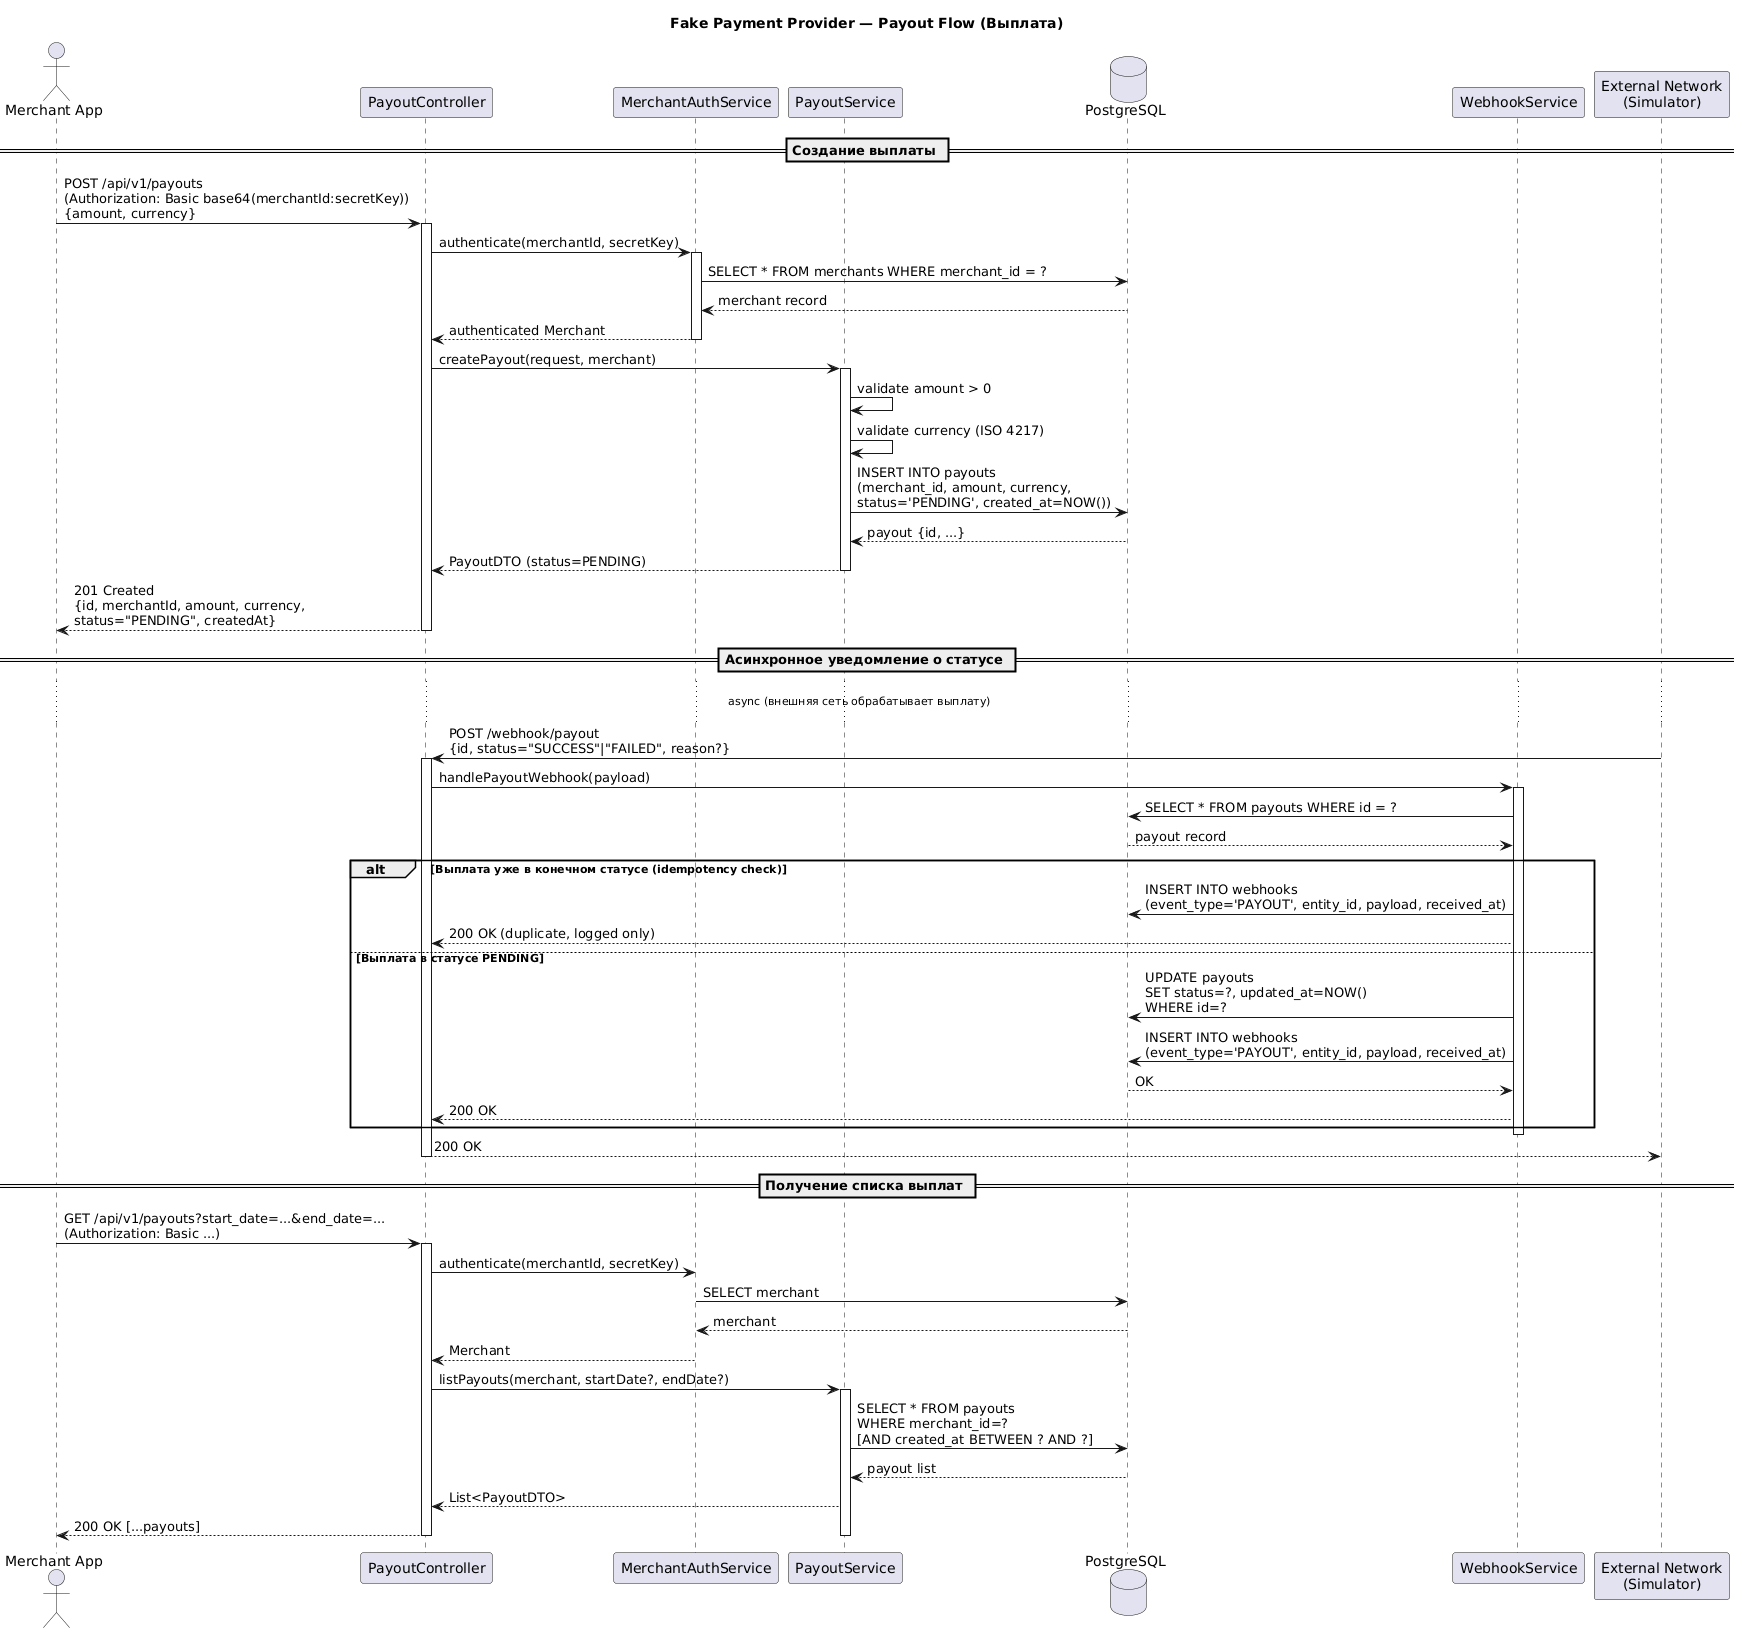

The diagram above was rendered by PlantUML. Its source (embedded in the PNG):
@startuml
title Fake Payment Provider — Payout Flow (Выплата)

actor "Merchant App" as MA
participant "PayoutController" as PC
participant "MerchantAuthService" as AUTH
participant "PayoutService" as PS
database "PostgreSQL" as DB
participant "WebhookService" as WS
participant "External Network\n(Simulator)" as EXT

== Создание выплаты ==

MA -> PC: POST /api/v1/payouts\n(Authorization: Basic base64(merchantId:secretKey))\n{amount, currency}
activate PC

PC -> AUTH: authenticate(merchantId, secretKey)
activate AUTH
AUTH -> DB: SELECT * FROM merchants WHERE merchant_id = ?
DB --> AUTH: merchant record
AUTH --> PC: authenticated Merchant
deactivate AUTH

PC -> PS: createPayout(request, merchant)
activate PS
PS -> PS: validate amount > 0
PS -> PS: validate currency (ISO 4217)
PS -> DB: INSERT INTO payouts\n(merchant_id, amount, currency,\nstatus='PENDING', created_at=NOW())
DB --> PS: payout {id, ...}
PS --> PC: PayoutDTO (status=PENDING)
deactivate PS

PC --> MA: 201 Created\n{id, merchantId, amount, currency,\nstatus="PENDING", createdAt}
deactivate PC

== Асинхронное уведомление о статусе ==

...async (внешняя сеть обрабатывает выплату)...

EXT -> PC: POST /webhook/payout\n{id, status="SUCCESS"|"FAILED", reason?}
activate PC
PC -> WS: handlePayoutWebhook(payload)
activate WS
WS -> DB: SELECT * FROM payouts WHERE id = ?
DB --> WS: payout record

alt Выплата уже в конечном статусе (idempotency check)
    WS -> DB: INSERT INTO webhooks\n(event_type='PAYOUT', entity_id, payload, received_at)
    WS --> PC: 200 OK (duplicate, logged only)
else Выплата в статусе PENDING
    WS -> DB: UPDATE payouts\nSET status=?, updated_at=NOW()\nWHERE id=?
    WS -> DB: INSERT INTO webhooks\n(event_type='PAYOUT', entity_id, payload, received_at)
    DB --> WS: OK
    WS --> PC: 200 OK
end
deactivate WS
PC --> EXT: 200 OK
deactivate PC

== Получение списка выплат ==

MA -> PC: GET /api/v1/payouts?start_date=...&end_date=...\n(Authorization: Basic ...)
activate PC
PC -> AUTH: authenticate(merchantId, secretKey)
AUTH -> DB: SELECT merchant
DB --> AUTH: merchant
AUTH --> PC: Merchant
PC -> PS: listPayouts(merchant, startDate?, endDate?)
activate PS
PS -> DB: SELECT * FROM payouts\nWHERE merchant_id=?\n[AND created_at BETWEEN ? AND ?]
DB --> PS: payout list
PS --> PC: List<PayoutDTO>
PC --> MA: 200 OK [...payouts]
deactivate PS
deactivate PC
@enduml